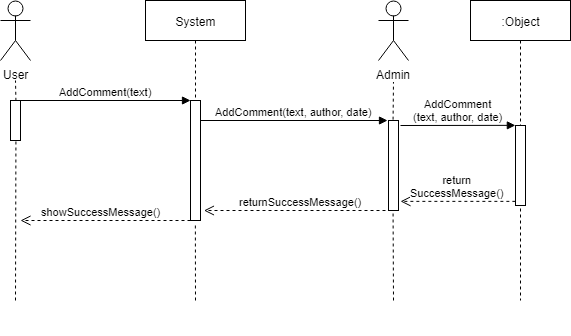

The diagram above was exported from draw.io. Its source (the exported page's mxGraphModel, read from the mxfile embedded in the PNG):
<mxGraphModel dx="480" dy="258" grid="1" gridSize="10" guides="1" tooltips="1" connect="1" arrows="1" fold="1" page="1" pageScale="1" pageWidth="850" pageHeight="1100" math="0" shadow="0">
  <root>
    <mxCell id="0" />
    <mxCell id="1" parent="0" />
    <mxCell id="x14qIUGv9XmheSp3Ooxi-1" value="User&lt;br&gt;" style="shape=umlActor;verticalLabelPosition=bottom;labelBackgroundColor=#ffffff;verticalAlign=top;html=1;outlineConnect=0;" vertex="1" parent="1">
      <mxGeometry x="40" y="40" width="30" height="60" as="geometry" />
    </mxCell>
    <mxCell id="x14qIUGv9XmheSp3Ooxi-2" value="" style="html=1;points=[];perimeter=orthogonalPerimeter;" vertex="1" parent="1">
      <mxGeometry x="50" y="140" width="10" height="40" as="geometry" />
    </mxCell>
    <mxCell id="x14qIUGv9XmheSp3Ooxi-3" value="" style="html=1;points=[];perimeter=orthogonalPerimeter;" vertex="1" parent="1">
      <mxGeometry x="428" y="160" width="10" height="90" as="geometry" />
    </mxCell>
    <mxCell id="x14qIUGv9XmheSp3Ooxi-4" value="" style="endArrow=none;dashed=1;html=1;exitX=0.472;exitY=-0.011;exitDx=0;exitDy=0;exitPerimeter=0;" edge="1" parent="1" source="x14qIUGv9XmheSp3Ooxi-3">
      <mxGeometry width="50" height="50" relative="1" as="geometry">
        <mxPoint x="433" y="139.99999999999994" as="sourcePoint" />
        <mxPoint x="433" y="119.99999999999989" as="targetPoint" />
      </mxGeometry>
    </mxCell>
    <mxCell id="x14qIUGv9XmheSp3Ooxi-5" value="Admin" style="shape=umlActor;verticalLabelPosition=bottom;labelBackgroundColor=#ffffff;verticalAlign=top;html=1;outlineConnect=0;" vertex="1" parent="1">
      <mxGeometry x="418" y="40" width="30" height="60" as="geometry" />
    </mxCell>
    <mxCell id="x14qIUGv9XmheSp3Ooxi-6" value="" style="endArrow=none;dashed=1;html=1;exitX=0.523;exitY=0.002;exitDx=0;exitDy=0;exitPerimeter=0;" edge="1" parent="1" source="x14qIUGv9XmheSp3Ooxi-2">
      <mxGeometry width="50" height="50" relative="1" as="geometry">
        <mxPoint x="25" y="130" as="sourcePoint" />
        <mxPoint x="55" y="119.99999999999989" as="targetPoint" />
      </mxGeometry>
    </mxCell>
    <mxCell id="x14qIUGv9XmheSp3Ooxi-7" value="" style="endArrow=none;dashed=1;html=1;entryX=0.532;entryY=1.01;entryDx=0;entryDy=0;entryPerimeter=0;" edge="1" parent="1" target="x14qIUGv9XmheSp3Ooxi-2">
      <mxGeometry width="50" height="50" relative="1" as="geometry">
        <mxPoint x="55" y="340" as="sourcePoint" />
        <mxPoint x="60" y="182" as="targetPoint" />
      </mxGeometry>
    </mxCell>
    <mxCell id="x14qIUGv9XmheSp3Ooxi-8" value="AddComment(text)" style="html=1;verticalAlign=bottom;endArrow=block;" edge="1" parent="1">
      <mxGeometry width="80" relative="1" as="geometry">
        <mxPoint x="60" y="140" as="sourcePoint" />
        <mxPoint x="230" y="140" as="targetPoint" />
      </mxGeometry>
    </mxCell>
    <mxCell id="x14qIUGv9XmheSp3Ooxi-9" value="showSuccessMessage()" style="html=1;verticalAlign=bottom;endArrow=open;dashed=1;endSize=8;" edge="1" parent="1">
      <mxGeometry x="0.0588" relative="1" as="geometry">
        <mxPoint x="230" y="260" as="sourcePoint" />
        <mxPoint x="60" y="260" as="targetPoint" />
        <mxPoint as="offset" />
      </mxGeometry>
    </mxCell>
    <mxCell id="x14qIUGv9XmheSp3Ooxi-10" value="" style="endArrow=none;dashed=1;html=1;entryX=0.471;entryY=1.011;entryDx=0;entryDy=0;entryPerimeter=0;" edge="1" parent="1" target="x14qIUGv9XmheSp3Ooxi-3">
      <mxGeometry width="50" height="50" relative="1" as="geometry">
        <mxPoint x="433" y="340" as="sourcePoint" />
        <mxPoint x="439" y="290" as="targetPoint" />
      </mxGeometry>
    </mxCell>
    <mxCell id="x14qIUGv9XmheSp3Ooxi-11" value="&lt;br&gt;&lt;br&gt;" style="text;html=1;resizable=0;points=[];autosize=1;align=left;verticalAlign=top;spacingTop=-4;" vertex="1" parent="1">
      <mxGeometry x="423" y="345" width="20" height="30" as="geometry" />
    </mxCell>
    <mxCell id="x14qIUGv9XmheSp3Ooxi-12" value="" style="html=1;points=[];perimeter=orthogonalPerimeter;" vertex="1" parent="1">
      <mxGeometry x="230" y="140" width="10" height="120" as="geometry" />
    </mxCell>
    <mxCell id="x14qIUGv9XmheSp3Ooxi-13" value="AddComment(text, author, date)" style="html=1;verticalAlign=bottom;endArrow=block;" edge="1" parent="1">
      <mxGeometry width="80" relative="1" as="geometry">
        <mxPoint x="240" y="160" as="sourcePoint" />
        <mxPoint x="427" y="160" as="targetPoint" />
      </mxGeometry>
    </mxCell>
    <mxCell id="x14qIUGv9XmheSp3Ooxi-14" value="returnSuccessMessage()" style="html=1;verticalAlign=bottom;endArrow=open;dashed=1;endSize=8;entryX=1.333;entryY=0.915;entryDx=0;entryDy=0;entryPerimeter=0;" edge="1" parent="1" target="x14qIUGv9XmheSp3Ooxi-12">
      <mxGeometry x="-0.0642" relative="1" as="geometry">
        <mxPoint x="425" y="250" as="sourcePoint" />
        <mxPoint x="280" y="250" as="targetPoint" />
        <mxPoint as="offset" />
      </mxGeometry>
    </mxCell>
    <mxCell id="x14qIUGv9XmheSp3Ooxi-15" value="System" style="shape=umlLifeline;perimeter=lifelinePerimeter;whiteSpace=wrap;html=1;container=1;collapsible=0;recursiveResize=0;outlineConnect=0;" vertex="1" parent="1">
      <mxGeometry x="185" y="40" width="100" height="100" as="geometry" />
    </mxCell>
    <mxCell id="x14qIUGv9XmheSp3Ooxi-16" value="" style="endArrow=none;dashed=1;html=1;entryX=0.5;entryY=1.018;entryDx=0;entryDy=0;entryPerimeter=0;" edge="1" parent="1" target="x14qIUGv9XmheSp3Ooxi-12">
      <mxGeometry width="50" height="50" relative="1" as="geometry">
        <mxPoint x="235" y="340" as="sourcePoint" />
        <mxPoint x="270" y="290" as="targetPoint" />
      </mxGeometry>
    </mxCell>
    <mxCell id="x14qIUGv9XmheSp3Ooxi-17" value=":Object" style="shape=umlLifeline;perimeter=lifelinePerimeter;whiteSpace=wrap;html=1;container=1;collapsible=0;recursiveResize=0;outlineConnect=0;" vertex="1" parent="1">
      <mxGeometry x="510" y="40" width="100" height="300" as="geometry" />
    </mxCell>
    <mxCell id="x14qIUGv9XmheSp3Ooxi-18" value="" style="html=1;points=[];perimeter=orthogonalPerimeter;" vertex="1" parent="x14qIUGv9XmheSp3Ooxi-17">
      <mxGeometry x="45" y="125" width="10" height="80" as="geometry" />
    </mxCell>
    <mxCell id="x14qIUGv9XmheSp3Ooxi-19" value="AddComment&lt;br&gt;(text, author, date)&lt;br&gt;" style="html=1;verticalAlign=bottom;endArrow=block;entryX=0;entryY=0;" edge="1" target="x14qIUGv9XmheSp3Ooxi-18" parent="x14qIUGv9XmheSp3Ooxi-17">
      <mxGeometry relative="1" as="geometry">
        <mxPoint x="-70" y="125" as="sourcePoint" />
      </mxGeometry>
    </mxCell>
    <mxCell id="x14qIUGv9XmheSp3Ooxi-20" value="return&lt;br&gt;SuccessMessage()" style="html=1;verticalAlign=bottom;endArrow=open;dashed=1;endSize=8;exitX=0;exitY=0.95;entryX=1.2;entryY=0.9;entryDx=0;entryDy=0;entryPerimeter=0;" edge="1" source="x14qIUGv9XmheSp3Ooxi-18" parent="1" target="x14qIUGv9XmheSp3Ooxi-3">
      <mxGeometry relative="1" as="geometry">
        <mxPoint x="485" y="241" as="targetPoint" />
      </mxGeometry>
    </mxCell>
  </root>
</mxGraphModel>